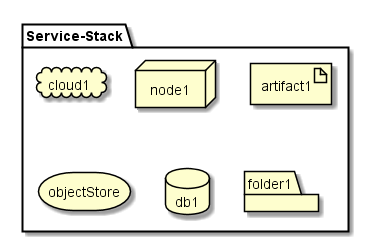

The diagram above was rendered by PlantUML. Its source (embedded in the PNG):
@startuml

package  "Service-Stack" {
  cloud cloud1
  node node1
  artifact artifact1
  storage objectStore
  database db1
  folder folder1
}

@enduml